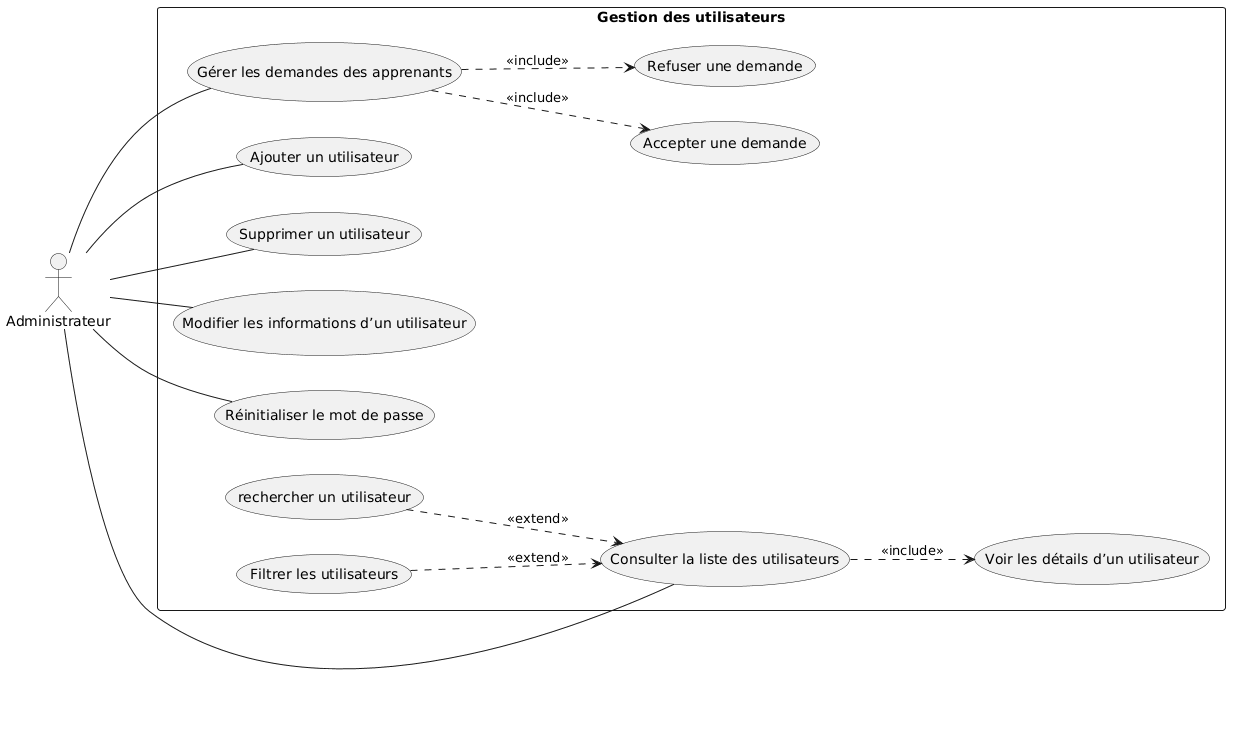

The diagram above was rendered by PlantUML. Its source (embedded in the PNG):
@startuml
left to right direction

actor Administrateur

rectangle "Gestion des utilisateurs" {

  (Consulter la liste des utilisateurs) as UC1
  (Voir les détails d’un utilisateur) as UC2
  (Filtrer les utilisateurs) as UC3
  (rechercher un utilisateur) as UC4

  (Gérer les demandes des apprenants) as UC5
  (Accepter une demande) as UC6
  (Refuser une demande) as UC7

  (Ajouter un utilisateur) as UC8
  (Supprimer un utilisateur) as UC9
  (Modifier les informations d’un utilisateur) as UC10
  (Réinitialiser le mot de passe) as UC11

  Administrateur -- UC1
  Administrateur -- UC5
  Administrateur -- UC8
  Administrateur -- UC9
  Administrateur -- UC10
  Administrateur -- UC11

  UC1 ..> UC2 : <<include>>
  UC3 ..> UC1 : <<extend>>
  UC4 ..> UC1 : <<extend>>

  UC5 ..> UC6 : <<include>>
  UC5 ..> UC7: <<include>>
}
@enduml